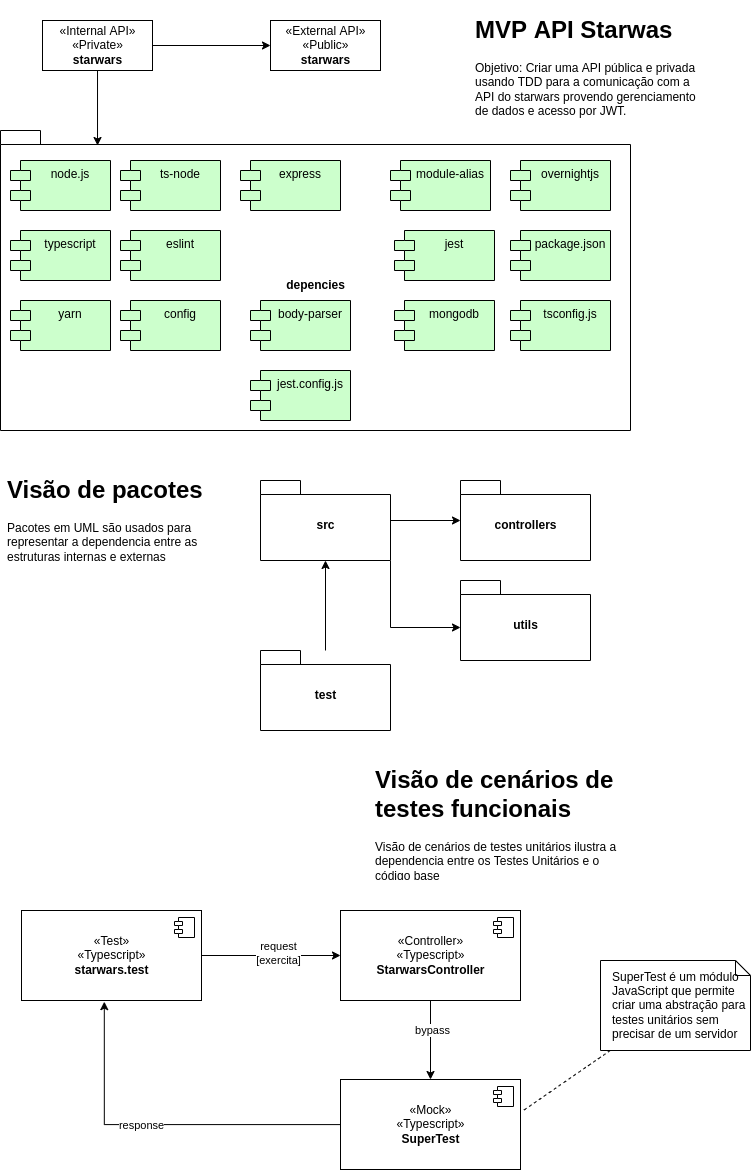

The diagram above was exported from draw.io. Its source (the exported page's mxGraphModel, read from the mxfile embedded in the PNG):
<mxGraphModel dx="2324" dy="1051" grid="1" gridSize="10" guides="1" tooltips="1" connect="1" arrows="1" fold="1" page="1" pageScale="1" pageWidth="827" pageHeight="1169" math="0" shadow="0">
  <root>
    <mxCell id="0" />
    <mxCell id="1" parent="0" />
    <mxCell id="g8BR1mczC_VzuBFR-EDG-4" value="«External API»&lt;br&gt;«Public»&lt;br&gt;&lt;b&gt;starwars&lt;/b&gt;" style="html=1;" parent="1" vertex="1">
      <mxGeometry x="290" y="110" width="110" height="50" as="geometry" />
    </mxCell>
    <mxCell id="g8BR1mczC_VzuBFR-EDG-6" style="edgeStyle=orthogonalEdgeStyle;rounded=0;orthogonalLoop=1;jettySize=auto;html=1;" parent="1" source="g8BR1mczC_VzuBFR-EDG-5" target="g8BR1mczC_VzuBFR-EDG-4" edge="1">
      <mxGeometry relative="1" as="geometry" />
    </mxCell>
    <mxCell id="g8BR1mczC_VzuBFR-EDG-26" style="edgeStyle=orthogonalEdgeStyle;rounded=0;orthogonalLoop=1;jettySize=auto;html=1;entryX=0.154;entryY=0.05;entryDx=0;entryDy=0;entryPerimeter=0;" parent="1" source="g8BR1mczC_VzuBFR-EDG-5" target="g8BR1mczC_VzuBFR-EDG-24" edge="1">
      <mxGeometry relative="1" as="geometry" />
    </mxCell>
    <mxCell id="g8BR1mczC_VzuBFR-EDG-5" value="«Internal API»&lt;br&gt;«Private»&lt;br&gt;&lt;b&gt;starwars&lt;/b&gt;" style="html=1;" parent="1" vertex="1">
      <mxGeometry x="62" y="110" width="110" height="50" as="geometry" />
    </mxCell>
    <mxCell id="g8BR1mczC_VzuBFR-EDG-24" value="depencies" style="shape=folder;fontStyle=1;spacingTop=10;tabWidth=40;tabHeight=14;tabPosition=left;html=1;" parent="1" vertex="1">
      <mxGeometry x="20" y="220" width="630" height="300" as="geometry" />
    </mxCell>
    <mxCell id="g8BR1mczC_VzuBFR-EDG-15" value="node.js" style="shape=module;align=left;spacingLeft=20;align=center;verticalAlign=top;fillColor=#CCFFCC;" parent="1" vertex="1">
      <mxGeometry x="30" y="250" width="100" height="50" as="geometry" />
    </mxCell>
    <mxCell id="g8BR1mczC_VzuBFR-EDG-16" value="typescript" style="shape=module;align=left;spacingLeft=20;align=center;verticalAlign=top;fillColor=#CCFFCC;" parent="1" vertex="1">
      <mxGeometry x="30" y="320" width="100" height="50" as="geometry" />
    </mxCell>
    <mxCell id="g8BR1mczC_VzuBFR-EDG-18" value="mongodb" style="shape=module;align=left;spacingLeft=20;align=center;verticalAlign=top;fillColor=#CCFFCC;" parent="1" vertex="1">
      <mxGeometry x="414" y="390" width="100" height="50" as="geometry" />
    </mxCell>
    <mxCell id="g8BR1mczC_VzuBFR-EDG-17" value="module-alias" style="shape=module;align=left;spacingLeft=20;align=center;verticalAlign=top;fillColor=#CCFFCC;" parent="1" vertex="1">
      <mxGeometry x="410" y="250" width="100" height="50" as="geometry" />
    </mxCell>
    <mxCell id="g8BR1mczC_VzuBFR-EDG-19" value="overnightjs" style="shape=module;align=left;spacingLeft=20;align=center;verticalAlign=top;fillColor=#CCFFCC;" parent="1" vertex="1">
      <mxGeometry x="530" y="250" width="100" height="50" as="geometry" />
    </mxCell>
    <mxCell id="g8BR1mczC_VzuBFR-EDG-20" value="jest" style="shape=module;align=left;spacingLeft=20;align=center;verticalAlign=top;fillColor=#CCFFCC;" parent="1" vertex="1">
      <mxGeometry x="414" y="320" width="100" height="50" as="geometry" />
    </mxCell>
    <mxCell id="g8BR1mczC_VzuBFR-EDG-21" value="yarn" style="shape=module;align=left;spacingLeft=20;align=center;verticalAlign=top;fillColor=#CCFFCC;" parent="1" vertex="1">
      <mxGeometry x="30" y="390" width="100" height="50" as="geometry" />
    </mxCell>
    <mxCell id="g8BR1mczC_VzuBFR-EDG-22" value="config" style="shape=module;align=left;spacingLeft=20;align=center;verticalAlign=top;fillColor=#CCFFCC;" parent="1" vertex="1">
      <mxGeometry x="140" y="390" width="100" height="50" as="geometry" />
    </mxCell>
    <mxCell id="ZVbHbmJD8WULdzOYIgLo-1" value="&lt;h1&gt;MVP API Starwas&lt;/h1&gt;&lt;p&gt;Objetivo: Criar uma API pública e privada usando TDD para a comunicação com a API do starwars provendo gerenciamento de dados e acesso por JWT.&lt;/p&gt;" style="text;html=1;strokeColor=none;fillColor=none;spacing=5;spacingTop=-20;whiteSpace=wrap;overflow=hidden;rounded=0;" vertex="1" parent="1">
      <mxGeometry x="490" y="100" width="240" height="120" as="geometry" />
    </mxCell>
    <mxCell id="ZVbHbmJD8WULdzOYIgLo-2" value="body-parser" style="shape=module;align=left;spacingLeft=20;align=center;verticalAlign=top;fillColor=#CCFFCC;" vertex="1" parent="1">
      <mxGeometry x="270" y="390" width="100" height="50" as="geometry" />
    </mxCell>
    <mxCell id="ZVbHbmJD8WULdzOYIgLo-3" value="express" style="shape=module;align=left;spacingLeft=20;align=center;verticalAlign=top;fillColor=#CCFFCC;" vertex="1" parent="1">
      <mxGeometry x="260" y="250" width="100" height="50" as="geometry" />
    </mxCell>
    <mxCell id="ZVbHbmJD8WULdzOYIgLo-4" value="eslint" style="shape=module;align=left;spacingLeft=20;align=center;verticalAlign=top;fillColor=#CCFFCC;" vertex="1" parent="1">
      <mxGeometry x="140" y="320" width="100" height="50" as="geometry" />
    </mxCell>
    <mxCell id="ZVbHbmJD8WULdzOYIgLo-5" value="ts-node" style="shape=module;align=left;spacingLeft=20;align=center;verticalAlign=top;fillColor=#CCFFCC;" vertex="1" parent="1">
      <mxGeometry x="140" y="250" width="100" height="50" as="geometry" />
    </mxCell>
    <mxCell id="ZVbHbmJD8WULdzOYIgLo-7" value="jest.config.js" style="shape=module;align=left;spacingLeft=20;align=center;verticalAlign=top;fillColor=#CCFFCC;" vertex="1" parent="1">
      <mxGeometry x="270" y="460" width="100" height="50" as="geometry" />
    </mxCell>
    <mxCell id="ZVbHbmJD8WULdzOYIgLo-8" value="tsconfig.js" style="shape=module;align=left;spacingLeft=20;align=center;verticalAlign=top;fillColor=#CCFFCC;" vertex="1" parent="1">
      <mxGeometry x="530" y="390" width="100" height="50" as="geometry" />
    </mxCell>
    <mxCell id="ZVbHbmJD8WULdzOYIgLo-9" value="package.json" style="shape=module;align=left;spacingLeft=20;align=center;verticalAlign=top;fillColor=#CCFFCC;" vertex="1" parent="1">
      <mxGeometry x="530" y="320" width="100" height="50" as="geometry" />
    </mxCell>
    <mxCell id="ZVbHbmJD8WULdzOYIgLo-15" style="edgeStyle=orthogonalEdgeStyle;rounded=0;orthogonalLoop=1;jettySize=auto;html=1;" edge="1" parent="1" source="ZVbHbmJD8WULdzOYIgLo-10" target="ZVbHbmJD8WULdzOYIgLo-12">
      <mxGeometry relative="1" as="geometry" />
    </mxCell>
    <mxCell id="ZVbHbmJD8WULdzOYIgLo-17" style="edgeStyle=orthogonalEdgeStyle;rounded=0;orthogonalLoop=1;jettySize=auto;html=1;entryX=0;entryY=0;entryDx=0;entryDy=47;entryPerimeter=0;exitX=0;exitY=0;exitDx=130;exitDy=80;exitPerimeter=0;" edge="1" parent="1" source="ZVbHbmJD8WULdzOYIgLo-10" target="ZVbHbmJD8WULdzOYIgLo-16">
      <mxGeometry relative="1" as="geometry" />
    </mxCell>
    <mxCell id="ZVbHbmJD8WULdzOYIgLo-10" value="src" style="shape=folder;fontStyle=1;spacingTop=10;tabWidth=40;tabHeight=14;tabPosition=left;html=1;strokeColor=#000000;fillColor=#FFFFFF;" vertex="1" parent="1">
      <mxGeometry x="280" y="570" width="130" height="80" as="geometry" />
    </mxCell>
    <mxCell id="ZVbHbmJD8WULdzOYIgLo-14" style="edgeStyle=orthogonalEdgeStyle;rounded=0;orthogonalLoop=1;jettySize=auto;html=1;entryX=0.5;entryY=1;entryDx=0;entryDy=0;entryPerimeter=0;" edge="1" parent="1" source="ZVbHbmJD8WULdzOYIgLo-11" target="ZVbHbmJD8WULdzOYIgLo-10">
      <mxGeometry relative="1" as="geometry" />
    </mxCell>
    <mxCell id="ZVbHbmJD8WULdzOYIgLo-11" value="test" style="shape=folder;fontStyle=1;spacingTop=10;tabWidth=40;tabHeight=14;tabPosition=left;html=1;strokeColor=#000000;fillColor=#FFFFFF;" vertex="1" parent="1">
      <mxGeometry x="280" y="740" width="130" height="80" as="geometry" />
    </mxCell>
    <mxCell id="ZVbHbmJD8WULdzOYIgLo-12" value="controllers" style="shape=folder;fontStyle=1;spacingTop=10;tabWidth=40;tabHeight=14;tabPosition=left;html=1;strokeColor=#000000;fillColor=#FFFFFF;" vertex="1" parent="1">
      <mxGeometry x="480" y="570" width="130" height="80" as="geometry" />
    </mxCell>
    <mxCell id="ZVbHbmJD8WULdzOYIgLo-13" value="&lt;h1&gt;Visão de pacotes&lt;/h1&gt;&lt;p&gt;Pacotes em UML são usados para representar a dependencia entre as estruturas internas e externas&lt;/p&gt;" style="text;html=1;strokeColor=none;fillColor=none;spacing=5;spacingTop=-20;whiteSpace=wrap;overflow=hidden;rounded=0;" vertex="1" parent="1">
      <mxGeometry x="22" y="560" width="218" height="120" as="geometry" />
    </mxCell>
    <mxCell id="ZVbHbmJD8WULdzOYIgLo-16" value="utils" style="shape=folder;fontStyle=1;spacingTop=10;tabWidth=40;tabHeight=14;tabPosition=left;html=1;strokeColor=#000000;fillColor=#FFFFFF;" vertex="1" parent="1">
      <mxGeometry x="480" y="670" width="130" height="80" as="geometry" />
    </mxCell>
    <mxCell id="ZVbHbmJD8WULdzOYIgLo-18" value="&lt;h1&gt;Visão de cenários de testes funcionais&lt;/h1&gt;&lt;p&gt;Visão de cenários de testes unitários ilustra a dependencia entre os Testes Unitários e o código base&lt;/p&gt;" style="text;html=1;strokeColor=none;fillColor=none;spacing=5;spacingTop=-20;whiteSpace=wrap;overflow=hidden;rounded=0;" vertex="1" parent="1">
      <mxGeometry x="390" y="850" width="260" height="120" as="geometry" />
    </mxCell>
    <mxCell id="ZVbHbmJD8WULdzOYIgLo-23" style="edgeStyle=orthogonalEdgeStyle;rounded=0;orthogonalLoop=1;jettySize=auto;html=1;" edge="1" parent="1" source="ZVbHbmJD8WULdzOYIgLo-19" target="ZVbHbmJD8WULdzOYIgLo-21">
      <mxGeometry relative="1" as="geometry" />
    </mxCell>
    <mxCell id="ZVbHbmJD8WULdzOYIgLo-24" value="request&lt;br&gt;[exercita]" style="edgeLabel;html=1;align=center;verticalAlign=middle;resizable=0;points=[];" vertex="1" connectable="0" parent="ZVbHbmJD8WULdzOYIgLo-23">
      <mxGeometry x="0.1074" y="3" relative="1" as="geometry">
        <mxPoint as="offset" />
      </mxGeometry>
    </mxCell>
    <mxCell id="ZVbHbmJD8WULdzOYIgLo-19" value="«Test»&lt;br&gt;«Typescript»&lt;br&gt;&lt;b&gt;starwars.test&lt;/b&gt;" style="html=1;dropTarget=0;strokeColor=#000000;fillColor=#FFFFFF;" vertex="1" parent="1">
      <mxGeometry x="41" y="1000" width="180" height="90" as="geometry" />
    </mxCell>
    <mxCell id="ZVbHbmJD8WULdzOYIgLo-20" value="" style="shape=module;jettyWidth=8;jettyHeight=4;strokeColor=#000000;fillColor=#FFFFFF;" vertex="1" parent="ZVbHbmJD8WULdzOYIgLo-19">
      <mxGeometry x="1" width="20" height="20" relative="1" as="geometry">
        <mxPoint x="-27" y="7" as="offset" />
      </mxGeometry>
    </mxCell>
    <mxCell id="ZVbHbmJD8WULdzOYIgLo-27" style="edgeStyle=orthogonalEdgeStyle;rounded=0;orthogonalLoop=1;jettySize=auto;html=1;entryX=0.5;entryY=0;entryDx=0;entryDy=0;" edge="1" parent="1" source="ZVbHbmJD8WULdzOYIgLo-21" target="ZVbHbmJD8WULdzOYIgLo-25">
      <mxGeometry relative="1" as="geometry" />
    </mxCell>
    <mxCell id="ZVbHbmJD8WULdzOYIgLo-29" value="bypass" style="edgeLabel;html=1;align=center;verticalAlign=middle;resizable=0;points=[];" vertex="1" connectable="0" parent="ZVbHbmJD8WULdzOYIgLo-27">
      <mxGeometry x="-0.252" y="1" relative="1" as="geometry">
        <mxPoint as="offset" />
      </mxGeometry>
    </mxCell>
    <mxCell id="ZVbHbmJD8WULdzOYIgLo-21" value="«Controller»&lt;br&gt;«Typescript»&lt;br&gt;&lt;b&gt;StarwarsController&lt;br&gt;&lt;/b&gt;" style="html=1;dropTarget=0;strokeColor=#000000;fillColor=#FFFFFF;" vertex="1" parent="1">
      <mxGeometry x="360" y="1000" width="180" height="90" as="geometry" />
    </mxCell>
    <mxCell id="ZVbHbmJD8WULdzOYIgLo-22" value="" style="shape=module;jettyWidth=8;jettyHeight=4;strokeColor=#000000;fillColor=#FFFFFF;" vertex="1" parent="ZVbHbmJD8WULdzOYIgLo-21">
      <mxGeometry x="1" width="20" height="20" relative="1" as="geometry">
        <mxPoint x="-27" y="7" as="offset" />
      </mxGeometry>
    </mxCell>
    <mxCell id="ZVbHbmJD8WULdzOYIgLo-28" style="edgeStyle=orthogonalEdgeStyle;rounded=0;orthogonalLoop=1;jettySize=auto;html=1;entryX=0.46;entryY=1.013;entryDx=0;entryDy=0;entryPerimeter=0;" edge="1" parent="1" source="ZVbHbmJD8WULdzOYIgLo-25" target="ZVbHbmJD8WULdzOYIgLo-19">
      <mxGeometry relative="1" as="geometry" />
    </mxCell>
    <mxCell id="ZVbHbmJD8WULdzOYIgLo-30" value="response" style="edgeLabel;html=1;align=center;verticalAlign=middle;resizable=0;points=[];" vertex="1" connectable="0" parent="ZVbHbmJD8WULdzOYIgLo-28">
      <mxGeometry x="0.1132" relative="1" as="geometry">
        <mxPoint as="offset" />
      </mxGeometry>
    </mxCell>
    <mxCell id="ZVbHbmJD8WULdzOYIgLo-25" value="«Mock»&lt;br&gt;«Typescript»&lt;br&gt;&lt;b&gt;SuperTest&lt;br&gt;&lt;/b&gt;" style="html=1;dropTarget=0;strokeColor=#000000;fillColor=#FFFFFF;" vertex="1" parent="1">
      <mxGeometry x="360" y="1169" width="180" height="90" as="geometry" />
    </mxCell>
    <mxCell id="ZVbHbmJD8WULdzOYIgLo-26" value="" style="shape=module;jettyWidth=8;jettyHeight=4;strokeColor=#000000;fillColor=#FFFFFF;" vertex="1" parent="ZVbHbmJD8WULdzOYIgLo-25">
      <mxGeometry x="1" width="20" height="20" relative="1" as="geometry">
        <mxPoint x="-27" y="7" as="offset" />
      </mxGeometry>
    </mxCell>
    <mxCell id="ZVbHbmJD8WULdzOYIgLo-40" value="SuperTest é um módulo JavaScript que permite criar uma abstração para testes unitários sem precisar de um servidor" style="shape=note;size=15;align=left;spacingLeft=10;html=1;whiteSpace=wrap;strokeColor=#000000;fillColor=#FFFFFF;" vertex="1" parent="1">
      <mxGeometry x="620" y="1050" width="150" height="90" as="geometry" />
    </mxCell>
    <mxCell id="ZVbHbmJD8WULdzOYIgLo-41" value="" style="edgeStyle=none;endArrow=none;dashed=1;html=1;rounded=0;curved=1;entryX=1.01;entryY=0.352;entryDx=0;entryDy=0;entryPerimeter=0;" edge="1" source="ZVbHbmJD8WULdzOYIgLo-40" parent="1" target="ZVbHbmJD8WULdzOYIgLo-25">
      <mxGeometry x="1" relative="1" as="geometry">
        <mxPoint x="630" y="1030" as="targetPoint" />
      </mxGeometry>
    </mxCell>
  </root>
</mxGraphModel>